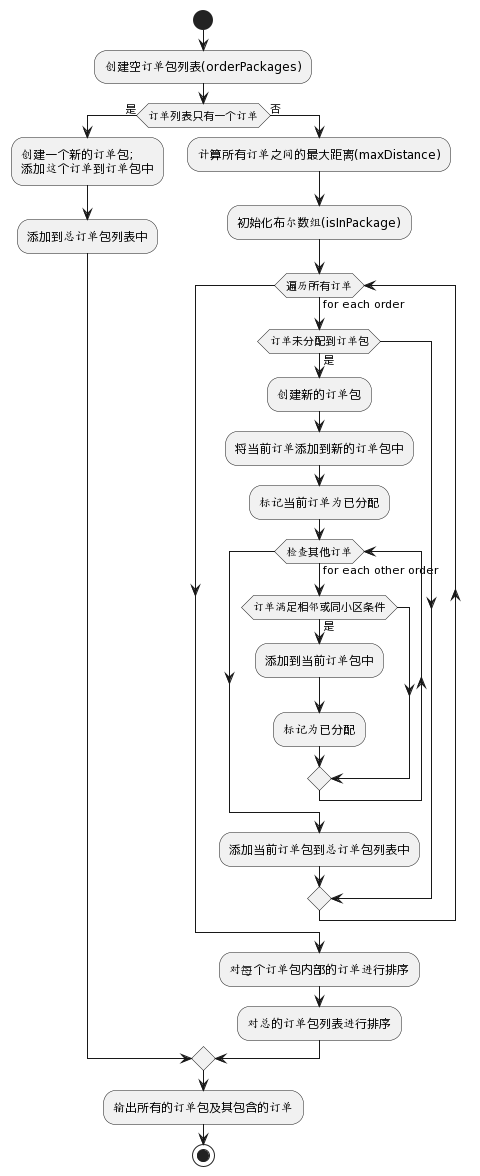

The diagram above was rendered by PlantUML. Its source (embedded in the PNG):
@startuml
start
:创建空订单包列表(orderPackages);

if (订单列表只有一个订单) then (是)
  :创建一个新的订单包;\n添加这个订单到订单包中;
  :添加到总订单包列表中;
else (否)
  :计算所有订单之间的最大距离(maxDistance);

  :初始化布尔数组(isInPackage);

  while (遍历所有订单) is (for each order)
    if (订单未分配到订单包) then (是)
      :创建新的订单包;
      :将当前订单添加到新的订单包中;
      :标记当前订单为已分配;

      while (检查其他订单) is (for each other order)
        if (订单满足相邻或同小区条件) then (是)
          :添加到当前订单包中;
          :标记为已分配;
        endif
      endwhile
      :添加当前订单包到总订单包列表中;
    endif
  endwhile

  :对每个订单包内部的订单进行排序;
  :对总的订单包列表进行排序;
endif

:输出所有的订单包及其包含的订单;
stop
@enduml